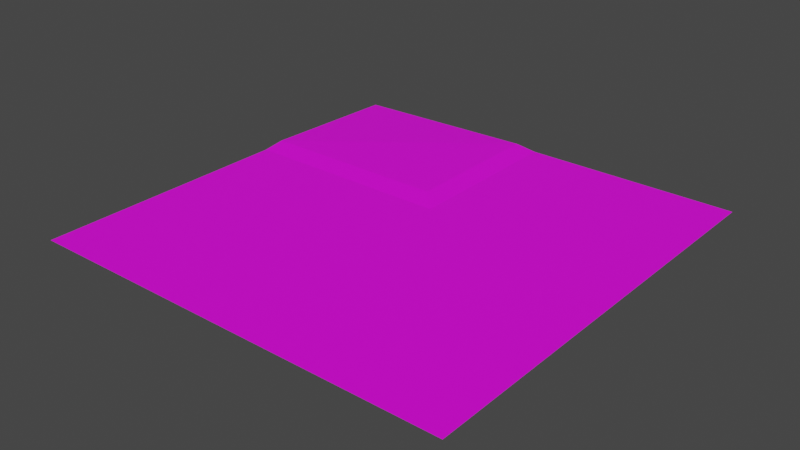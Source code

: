 # Source: HouseFloor.blend  (saved by Blender 3.4.6; exported with 4.5.12 LTS)
import bpy
from mathutils import Matrix  # noqa: F401  (used for matrix-valued properties, if any)

bpy.ops.wm.read_factory_settings(use_empty=True)
scene = bpy.context.scene
scene.name = 'Scene'

# ---- collections
col_collection = bpy.data.collections.new('Collection'); scene.collection.children.link(col_collection)

# ---- images (referenced by path relative to the original .blend; pixels are not part of the script)
import os
ASSET_DIR = os.environ.get("B2B_ASSET_DIR", "")  # directory of the original .blend (textures are referenced by path, not embedded)
HERE = os.path.dirname(os.path.abspath(__file__))  # packed textures are extracted next to this script under _unpacked/

def load_image(name, relpath, width, height, colorspace="sRGB"):
    """Load a texture the original file referenced (path relative to the .blend, or extracted next to this script)."""
    p = next((c for c in (os.path.join(HERE, relpath), os.path.join(ASSET_DIR, relpath)) if relpath and os.path.exists(c)), "")
    if p:
        img = bpy.data.images.load(p, check_existing=True)
        img.name = name
    else:  # same state as the original file: an image datablock whose file is absent (Cycles renders it pink)
        img = bpy.data.images.new(name, width, height)
        img.source = "FILE"
        img.filepath = "//" + (relpath or name)
    img.colorspace_settings.name = colorspace
    return img
img_housefloor_png = load_image('HouseFloor.png', 'HouseFloor.png', 1024, 1024, 'sRGB')

# ---- materials (node trees are filled in below, after node groups)
mat_material_001 = bpy.data.materials.new('Material.001')
mat_material_001.use_transparent_shadow = False

# ---- material node trees
mat_material_001.use_nodes = True; mat_material_001.node_tree.nodes.clear()
_N = mat_material_001.node_tree.nodes; _L = mat_material_001.node_tree.links
n0 = _N.new('ShaderNodeBsdfPrincipled'); n0.name = 'Principled BSDF'; n0.location = (10, 300)
n0.distribution = 'GGX'
n0.subsurface_method = 'RANDOM_WALK_SKIN'
n0.inputs[3].default_value = 1.45
n0.inputs[27].default_value = (0.0, 0.0, 0.0, 1.0)
n0.inputs[28].default_value = 1.0
n1 = _N.new('ShaderNodeOutputMaterial'); n1.name = 'Material Output'; n1.location = (300, 300)
n2 = _N.new('ShaderNodeTexImage'); n2.name = 'Image Texture'; n2.location = (-252, 121)
n2.image = img_housefloor_png
_L.new(n0.outputs[0], n1.inputs[0])
_L.new(n2.outputs[0], n0.inputs[0])
n1.is_active_output = True

# ---- world
world_world = bpy.data.worlds.new('World'); scene.world = world_world
world_world.use_nodes = True; world_world.node_tree.nodes.clear()
_N = world_world.node_tree.nodes; _L = world_world.node_tree.links
n0 = _N.new('ShaderNodeOutputWorld'); n0.name = 'World Output'; n0.location = (300, 300)
n1 = _N.new('ShaderNodeBackground'); n1.name = 'Background'; n1.location = (10, 300)
n1.inputs[0].default_value = (0.05088, 0.05088, 0.05088, 1.0)
_L.new(n1.outputs[0], n0.inputs[0])
n0.is_active_output = True
world_world.color = (0.05088, 0.05088, 0.05088)
world_world.use_sun_shadow = False
world_world.sun_shadow_jitter_overblur = 0.0

# ---- meshes
me_plane = bpy.data.meshes.new('Plane')
me_plane.from_pydata([(-10.0, -10.0, 0.0), (10.0, -10.0, 0.0), (-10.0, 10.0, -0.06616), (10.0, 10.0, 0.0), (0.0, -10.0, 0.0), (0.0, 10.0, 0.0), (-10.0, 2.006, 0.0), (0.0, 2.006, 0.0), (0.0, 3.076, 0.0), (-10.0, 3.076, 0.1338), (-1.02, 10.0, 0.1338), (-1.02, 3.076, 0.1338)], [], [(4, 1, 3, 5, 8, 7), (11, 8, 5, 10), (0, 4, 7, 6), (8, 11, 7), (9, 11, 10, 2), (9, 6, 7, 11)])
_uv = me_plane.uv_layers.new(name='UVMap')
_uv.uv.foreach_set('vector', [0.4995, 0.0001116, 0.9991, 0.0002232, 0.9996, 1.0, 0.5001, 0.9999, 0.4999, 0.6538, 0.4999, 0.6003, 0.4486, 0.6539, 0.4999, 0.6538, 0.5001, 0.9999, 0.4488, 1.0, 0.0, 0.0, 0.4995, 0.0001116, 0.4999, 0.6003, 0.0003252, 0.6002, 0.4999, 0.6538, 0.4486, 0.6539, 0.4999, 0.6003, 7.534e-05, 0.6538, 0.4486, 0.6539, 0.4488, 1.0, 0.000679, 0.9997, 7.534e-05, 0.6538, 0.0003252, 0.6002, 0.4999, 0.6003, 0.4486, 0.6539])
me_plane.materials.append(mat_material_001)
me_plane.update()

# ---- objects
ob_plane = bpy.data.objects.new('Plane', me_plane)

# ---- transforms, parenting, visibility, modifiers, constraints
ob_plane.location = (0.0, 0.0, 0.0)

# ---- collection membership
col_collection.objects.link(ob_plane)

# ---- scene / render settings (as saved in the file)
scene.frame_start = 1; scene.frame_end = 250; scene.frame_set(1)
scene.render.engine = 'BLENDER_EEVEE_NEXT'
scene.cycles.sampling_pattern = 'TABULATED_SOBOL'
scene.cycles.use_light_tree = False
scene.view_settings.view_transform = 'Filmic'
bpy.context.view_layer.update()

# ---- added for rendering (the .blend has no active camera and no usable light): camera, sun
cam_auto = bpy.data.cameras.new('AutoCamera')
cam_auto.lens = 50.0
cam_auto.sensor_width = 36.0
cam_auto.clip_end = 1000.0
ob_auto_camera = bpy.data.objects.new('AutoCamera', cam_auto)
scene.collection.objects.link(ob_auto_camera)
ob_auto_camera.location = (26.17, -31.404, 20.9698)
ob_auto_camera.rotation_euler = (1.09748, -7.21219e-08, 0.694738)
scene.camera = ob_auto_camera
light_auto_sun = bpy.data.lights.new('AutoSun', 'SUN')
light_auto_sun.energy = 3.0
light_auto_sun.angle = 0.0523599
ob_auto_sun = bpy.data.objects.new('AutoSun', light_auto_sun)
scene.collection.objects.link(ob_auto_sun)
ob_auto_sun.rotation_euler = (0.872665, 0.174533, 0.523599)
bpy.context.view_layer.update()
